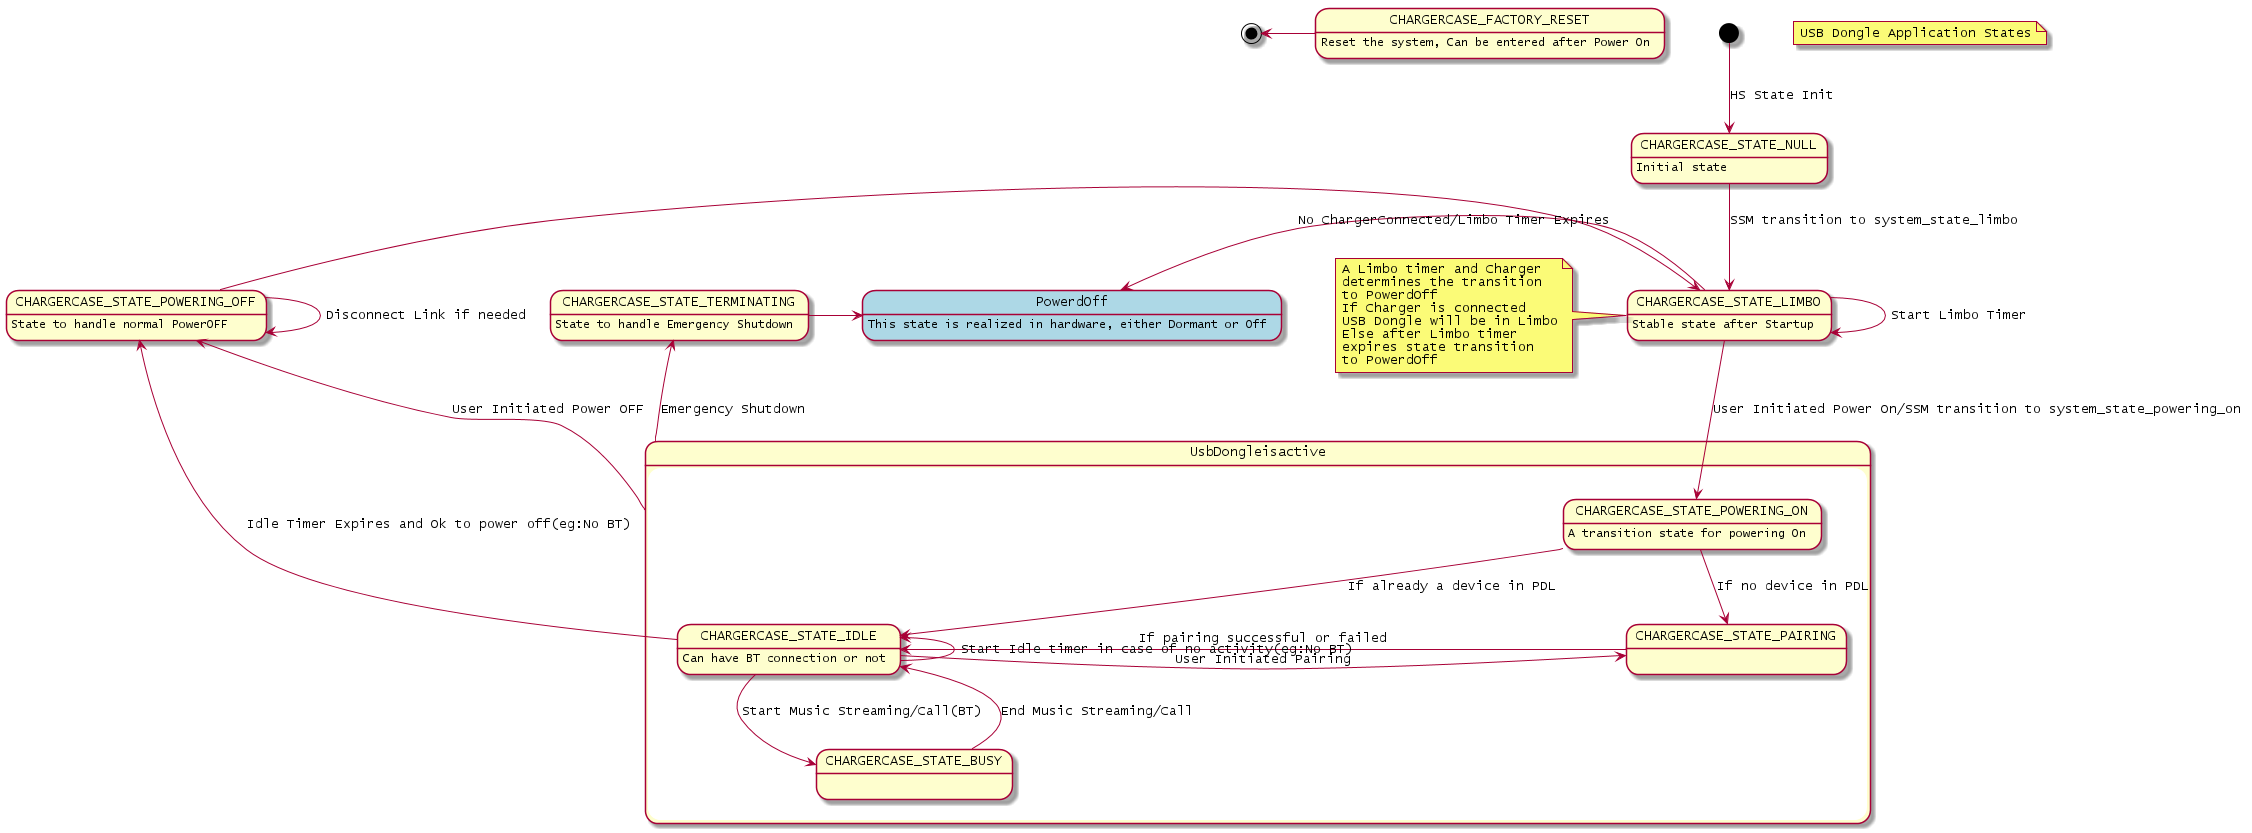

The diagram above was rendered by PlantUML. Its source (embedded in the PNG):
@startuml inline_umlgraph_2.png
    note "USB Dongle Application States" as N1
   
    [*] -down-> CHARGERCASE_STATE_NULL: HS State Init
    CHARGERCASE_STATE_NULL -down->CHARGERCASE_STATE_LIMBO :SSM transition to system_state_limbo
    CHARGERCASE_STATE_NULL: Initial state
    state UsbDongleisactive {
        CHARGERCASE_STATE_LIMBO->CHARGERCASE_STATE_LIMBO: Start Limbo Timer
        CHARGERCASE_STATE_LIMBO: Stable state after Startup
        CHARGERCASE_STATE_LIMBO->CHARGERCASE_STATE_POWERING_ON:User Initiated Power On/SSM transition to system_state_powering_on
        CHARGERCASE_STATE_POWERING_ON-down->CHARGERCASE_STATE_IDLE: If already a device in PDL
        CHARGERCASE_STATE_IDLE:Can have BT connection or not
        CHARGERCASE_STATE_POWERING_ON -down-> CHARGERCASE_STATE_PAIRING: If no device in PDL
        CHARGERCASE_STATE_POWERING_ON : A transition state for powering On
        CHARGERCASE_STATE_PAIRING -> CHARGERCASE_STATE_IDLE: If pairing successful or failed
        CHARGERCASE_STATE_IDLE-down->CHARGERCASE_STATE_BUSY:Start Music Streaming/Call(BT)
        CHARGERCASE_STATE_IDLE-left->CHARGERCASE_STATE_IDLE:Start Idle timer in case of no activity(eg:No BT)
        CHARGERCASE_STATE_IDLE->CHARGERCASE_STATE_PAIRING:User Initiated Pairing
    }
    CHARGERCASE_STATE_IDLE-up->CHARGERCASE_STATE_POWERING_OFF:Idle Timer Expires and Ok to power off(eg:No BT)
    CHARGERCASE_STATE_BUSY->CHARGERCASE_STATE_IDLE:End Music Streaming/Call
    UsbDongleisactive -up->CHARGERCASE_STATE_POWERING_OFF: User Initiated Power OFF
    UsbDongleisactive -up->CHARGERCASE_STATE_TERMINATING : Emergency Shutdown
    CHARGERCASE_STATE_TERMINATING: State to handle Emergency Shutdown
    CHARGERCASE_STATE_TERMINATING->PowerdOff
    CHARGERCASE_STATE_POWERING_OFF ->CHARGERCASE_STATE_POWERING_OFF: Disconnect Link if needed
    CHARGERCASE_STATE_POWERING_OFF: State to handle normal PowerOFF
    CHARGERCASE_STATE_POWERING_OFF ->CHARGERCASE_STATE_LIMBO
    CHARGERCASE_STATE_LIMBO -left->PowerdOff:No ChargerConnected/Limbo Timer Expires
    state PowerdOff #LightBlue
    PowerdOff: This state is realized in hardware, either Dormant or Off
    note left of CHARGERCASE_STATE_LIMBO
        A Limbo timer and Charger 
        determines the transition
        to PowerdOff
        If Charger is connected
        USB Dongle will be in Limbo
        Else after Limbo timer 
        expires state transition
        to PowerdOff
    end note
    state CHARGERCASE_FACTORY_RESET:Reset the system, Can be entered after Power On
    CHARGERCASE_FACTORY_RESET-left->[*]
@enduml